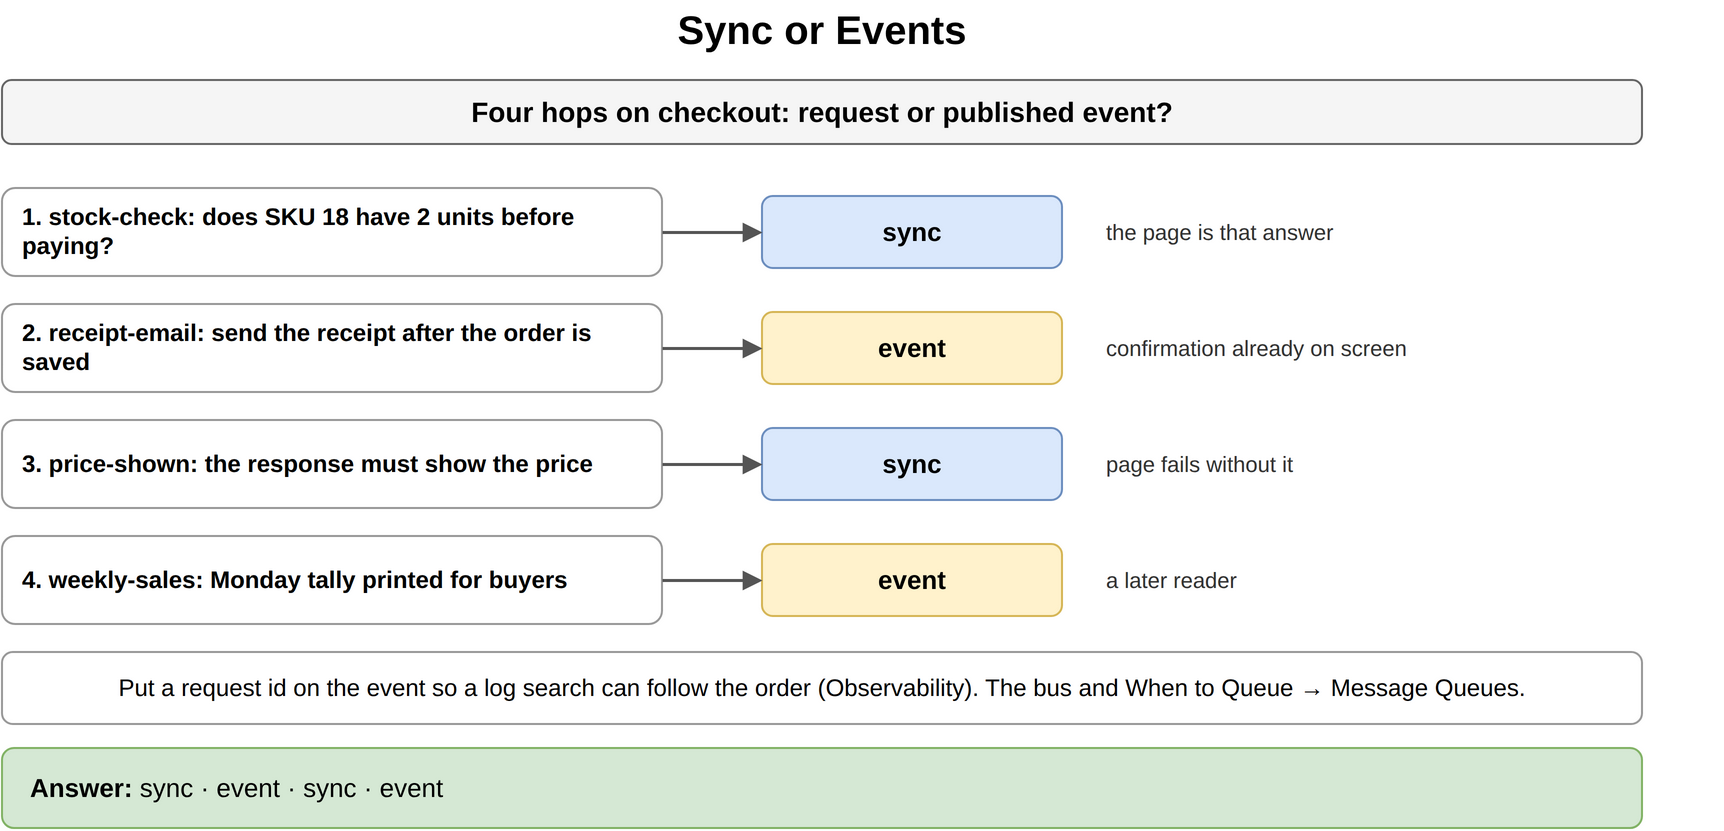

The diagram above was exported from draw.io. Its source (the exported page's mxGraphModel, read from the mxfile embedded in the PNG):
<mxGraphModel dx="900" dy="438" grid="1" gridSize="10" guides="1" tooltips="1" connect="1" arrows="1" fold="1" page="1" pageScale="1" pageWidth="900" pageHeight="438" math="0" shadow="0">
  <root>
    <mxCell id="0" />
    <mxCell id="1" parent="0" />
    <mxCell id="f1" value="Sync or Events" style="text;html=1;align=center;verticalAlign=middle;whiteSpace=wrap;fontSize=20;fontStyle=1;" vertex="1" parent="1">
      <mxGeometry x="40" y="10" width="820" height="30" as="geometry" />
    </mxCell>
    <mxCell id="f2" value="Four hops on checkout: request or published event?" style="rounded=1;whiteSpace=wrap;html=1;fillColor=#f5f5f5;strokeColor=#666666;fontStyle=1;fontSize=14;" vertex="1" parent="1">
      <mxGeometry x="40" y="50" width="820" height="32" as="geometry" />
    </mxCell>
    <mxCell id="f3" value="1. stock-check: does SKU 18 have 2 units before paying?" style="rounded=1;whiteSpace=wrap;html=1;fillColor=#ffffff;strokeColor=#999999;fontSize=12;align=left;fontStyle=1;spacingLeft=8;" vertex="1" parent="1">
      <mxGeometry x="40" y="104" width="330" height="44" as="geometry" />
    </mxCell>
    <mxCell id="f4" value="sync" style="rounded=1;whiteSpace=wrap;html=1;fillColor=#dae8fc;strokeColor=#6c8ebf;fontSize=13;align=center;fontStyle=1;" vertex="1" parent="1">
      <mxGeometry x="420" y="108" width="150" height="36" as="geometry" />
    </mxCell>
    <mxCell id="f5" value="" style="endArrow=block;endSize=6;html=1;strokeWidth=1.5;strokeColor=#555555;fontSize=11;labelBackgroundColor=#ffffff;" edge="1" parent="1" source="f3" target="f4">
      <mxGeometry relative="1" as="geometry" />
    </mxCell>
    <mxCell id="f6" value="the page is that answer" style="text;html=1;whiteSpace=wrap;fontSize=11;align=left;verticalAlign=middle;fontSize=11;fontColor=#333333;" vertex="1" parent="1">
      <mxGeometry x="590" y="104" width="310" height="44" as="geometry" />
    </mxCell>
    <mxCell id="f7" value="2. receipt-email: send the receipt after the order is saved" style="rounded=1;whiteSpace=wrap;html=1;fillColor=#ffffff;strokeColor=#999999;fontSize=12;align=left;fontStyle=1;spacingLeft=8;" vertex="1" parent="1">
      <mxGeometry x="40" y="162" width="330" height="44" as="geometry" />
    </mxCell>
    <mxCell id="f8" value="event" style="rounded=1;whiteSpace=wrap;html=1;fillColor=#fff2cc;strokeColor=#d6b656;fontSize=13;align=center;fontStyle=1;" vertex="1" parent="1">
      <mxGeometry x="420" y="166" width="150" height="36" as="geometry" />
    </mxCell>
    <mxCell id="f9" value="" style="endArrow=block;endSize=6;html=1;strokeWidth=1.5;strokeColor=#555555;fontSize=11;labelBackgroundColor=#ffffff;" edge="1" parent="1" source="f7" target="f8">
      <mxGeometry relative="1" as="geometry" />
    </mxCell>
    <mxCell id="f10" value="confirmation already on screen" style="text;html=1;whiteSpace=wrap;fontSize=11;align=left;verticalAlign=middle;fontSize=11;fontColor=#333333;" vertex="1" parent="1">
      <mxGeometry x="590" y="162" width="310" height="44" as="geometry" />
    </mxCell>
    <mxCell id="f11" value="3. price-shown: the response must show the price" style="rounded=1;whiteSpace=wrap;html=1;fillColor=#ffffff;strokeColor=#999999;fontSize=12;align=left;fontStyle=1;spacingLeft=8;" vertex="1" parent="1">
      <mxGeometry x="40" y="220" width="330" height="44" as="geometry" />
    </mxCell>
    <mxCell id="f12" value="sync" style="rounded=1;whiteSpace=wrap;html=1;fillColor=#dae8fc;strokeColor=#6c8ebf;fontSize=13;align=center;fontStyle=1;" vertex="1" parent="1">
      <mxGeometry x="420" y="224" width="150" height="36" as="geometry" />
    </mxCell>
    <mxCell id="f13" value="" style="endArrow=block;endSize=6;html=1;strokeWidth=1.5;strokeColor=#555555;fontSize=11;labelBackgroundColor=#ffffff;" edge="1" parent="1" source="f11" target="f12">
      <mxGeometry relative="1" as="geometry" />
    </mxCell>
    <mxCell id="f14" value="page fails without it" style="text;html=1;whiteSpace=wrap;fontSize=11;align=left;verticalAlign=middle;fontSize=11;fontColor=#333333;" vertex="1" parent="1">
      <mxGeometry x="590" y="220" width="310" height="44" as="geometry" />
    </mxCell>
    <mxCell id="f15" value="4. weekly-sales: Monday tally printed for buyers" style="rounded=1;whiteSpace=wrap;html=1;fillColor=#ffffff;strokeColor=#999999;fontSize=12;align=left;fontStyle=1;spacingLeft=8;" vertex="1" parent="1">
      <mxGeometry x="40" y="278" width="330" height="44" as="geometry" />
    </mxCell>
    <mxCell id="f16" value="event" style="rounded=1;whiteSpace=wrap;html=1;fillColor=#fff2cc;strokeColor=#d6b656;fontSize=13;align=center;fontStyle=1;" vertex="1" parent="1">
      <mxGeometry x="420" y="282" width="150" height="36" as="geometry" />
    </mxCell>
    <mxCell id="f17" value="" style="endArrow=block;endSize=6;html=1;strokeWidth=1.5;strokeColor=#555555;fontSize=11;labelBackgroundColor=#ffffff;" edge="1" parent="1" source="f15" target="f16">
      <mxGeometry relative="1" as="geometry" />
    </mxCell>
    <mxCell id="f18" value="a later reader" style="text;html=1;whiteSpace=wrap;fontSize=11;align=left;verticalAlign=middle;fontSize=11;fontColor=#333333;" vertex="1" parent="1">
      <mxGeometry x="590" y="278" width="310" height="44" as="geometry" />
    </mxCell>
    <mxCell id="f19" value="Put a request id on the event so a log search can follow the order (Observability). The bus and When to Queue → Message Queues." style="rounded=1;whiteSpace=wrap;html=1;fillColor=#ffffff;strokeColor=#999999;fontSize=12;align=center;" vertex="1" parent="1">
      <mxGeometry x="40" y="336" width="820" height="36" as="geometry" />
    </mxCell>
    <mxCell id="f20" value="&lt;b&gt;Answer:&lt;/b&gt; sync · event · sync · event" style="rounded=1;whiteSpace=wrap;html=1;fillColor=#d5e8d4;strokeColor=#82b366;fontSize=13;align=left;spacingLeft=12;" vertex="1" parent="1">
      <mxGeometry x="40" y="384" width="820" height="40" as="geometry" />
    </mxCell>
  </root>
</mxGraphModel>